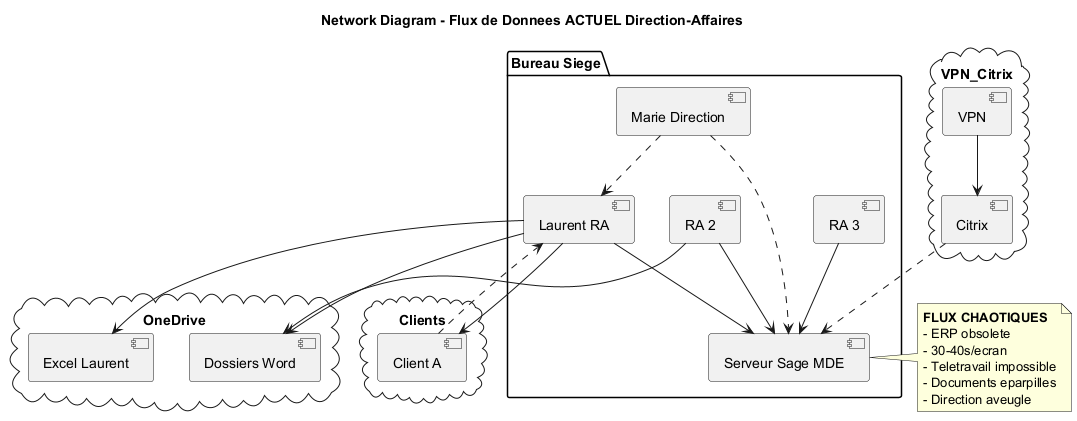

The diagram above was rendered by PlantUML. Its source (embedded in the PNG):
@startuml Network_Flux_Donnees

title Network Diagram - Flux de Donnees ACTUEL Direction-Affaires

package "Bureau Siege" {
  [Laurent RA] as laurent
  [RA 2] as ra2
  [RA 3] as ra3
  [Marie Direction] as marie
  [Serveur Sage MDE] as server
}

cloud VPN_Citrix {
  [VPN] as vpn
  [Citrix] as citrix
}

cloud OneDrive {
  [Dossiers Word] as dossiers
  [Excel Laurent] as excelL
}

cloud Clients {
  [Client A] as client1
}

vpn --> citrix
citrix ..> server

laurent --> server
ra2 --> server
ra3 --> server

laurent --> dossiers
laurent --> excelL
ra2 --> dossiers

marie ..> laurent
marie ..> server

laurent --> client1
client1 ..> laurent

note right of server
  **FLUX CHAOTIQUES**
  - ERP obsolete
  - 30-40s/ecran
  - Teletravail impossible
  - Documents eparpilles
  - Direction aveugle
end note

@enduml